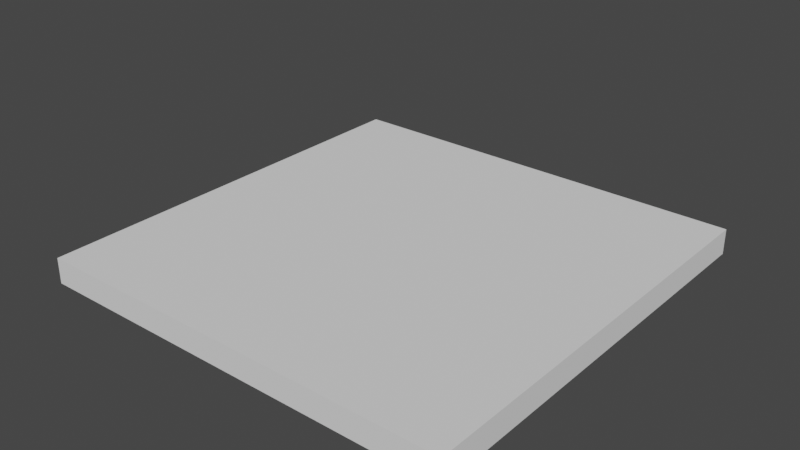 # Source: userpref.blend  (saved by Blender 2.92.4; exported with 4.5.12 LTS)
import bpy
from mathutils import Matrix  # noqa: F401  (used for matrix-valued properties, if any)

bpy.ops.wm.read_factory_settings(use_empty=True)
scene = bpy.context.scene
scene.name = 'Scene'

# ---- collections
col_collection = bpy.data.collections.new('Collection'); scene.collection.children.link(col_collection)

# ---- node groups
ng_random_geometry = bpy.data.node_groups.new('Random_geometry', 'GeometryNodeTree')
_s = ng_random_geometry.interface.new_socket(name='Geometry', in_out='OUTPUT', socket_type='NodeSocketGeometry')
_s = ng_random_geometry.interface.new_socket(name='scale', in_out='INPUT', socket_type='NodeSocketVector')
_s.min_value = 0.0
_s.max_value = -1e+04
_s = ng_random_geometry.interface.new_socket(name='seed_scale', in_out='INPUT', socket_type='NodeSocketVector')
_s.min_value = 0.0
_s.max_value = -1e+04
_s = ng_random_geometry.interface.new_socket(name='Geometry', in_out='INPUT', socket_type='NodeSocketGeometry')
_s = ng_random_geometry.interface.new_socket(name='seed_independent', in_out='INPUT', socket_type='NodeSocketFloat')
_s.default_value = 8.7
_s.min_value = -1e+04
_s.max_value = 1e+04
ng_random_geometry.is_modifier = True
_N = ng_random_geometry.nodes; _L = ng_random_geometry.links
n0 = _N.new('ShaderNodeMath'); n0.name = 'Math'; n0.location = (-167, 192)
n0.operation = 'SUBTRACT'
n0.inputs[0].default_value = 0.0
n0.inputs[2].default_value = 0.0
n1 = _N.new('ShaderNodeSeparateXYZ'); n1.name = 'Separate XYZ'; n1.location = (-494, 6)
n2 = _N.new('ShaderNodeMath'); n2.name = 'Math.002'; n2.location = (-156, 18)
n2.operation = 'SUBTRACT'
n2.inputs[0].default_value = 0.0
n2.inputs[2].default_value = 0.0
n3 = _N.new('ShaderNodeMath'); n3.name = 'Math.001'; n3.location = (-150, -192)
n3.inputs[2].default_value = 0.0
n4 = _N.new('NodeUndefined'); n4.name = 'Random Float.001'; n4.location = (124, 5)
n5 = _N.new('NodeUndefined'); n5.name = 'Random Float'; n5.location = (91, 160)
n6 = _N.new('ShaderNodeCombineXYZ'); n6.name = 'Combine XYZ'; n6.location = (513, 79)
n7 = _N.new('NodeUndefined'); n7.name = 'Random Float.002'; n7.location = (-473, -182)
n7.inputs[0].default_value = -200.0
n7.inputs[1].default_value = 200.0
n8 = _N.new('ShaderNodeSeparateXYZ'); n8.name = 'Separate XYZ.001'; n8.location = (-913, -111)
n9 = _N.new('ShaderNodeMath'); n9.name = 'Math.003'; n9.location = (-693, -149)
n9.inputs[2].default_value = 0.0
n10 = _N.new('ShaderNodeValue'); n10.name = 'Value'; n10.location = (447, -116)
n10.outputs[0].default_value = 3.0
n11 = _N.new('NodeGroupOutput'); n11.name = 'Group Output'; n11.location = (1721, 31)
n12 = _N.new('GeometryNodeTransform'); n12.name = 'Transform.001'; n12.location = (1518, 168)
n13 = _N.new('NodeGroupInput'); n13.name = 'Random_geometry'; n13.location = (-1113, 0)
n13.label = 'Random Geometry'
n14 = _N.new('ShaderNodeSeparateXYZ'); n14.name = 'Separate XYZ.002'; n14.location = (893, 12)
n15 = _N.new('ShaderNodeCombineXYZ'); n15.name = 'Combine XYZ.001'; n15.location = (1333, 33)
n16 = _N.new('ShaderNodeMath'); n16.name = 'Math.004'; n16.location = (1113, -49)
n16.inputs[2].default_value = 0.0
n17 = _N.new('NodeUndefined'); n17.name = 'Random Float.003'; n17.location = (891, -147)
n17.inputs[0].default_value = 0.0
n17.inputs[1].default_value = 3.0
n18 = _N.new('ShaderNodeVectorMath'); n18.name = 'Vector Math.001'; n18.location = (717, -3)
n18.operation = 'DIVIDE'
_L.new(n13.outputs[0], n1.inputs[0])
_L.new(n13.outputs[1], n8.inputs[0])
_L.new(n13.outputs[2], n12.inputs[0])
_L.new(n12.outputs[0], n11.inputs[0])
_L.new(n1.outputs[2], n3.inputs[0])
_L.new(n3.outputs[0], n6.inputs[2])
_L.new(n6.outputs[0], n12.inputs[1])
_L.new(n5.outputs[0], n6.inputs[0])
_L.new(n4.outputs[0], n6.inputs[1])
_L.new(n0.outputs[0], n5.inputs[0])
_L.new(n1.outputs[0], n5.inputs[1])
_L.new(n1.outputs[0], n0.inputs[1])
_L.new(n1.outputs[1], n2.inputs[1])
_L.new(n2.outputs[0], n4.inputs[0])
_L.new(n1.outputs[1], n4.inputs[1])
_L.new(n7.outputs[0], n4.inputs[2])
_L.new(n7.outputs[0], n5.inputs[2])
_L.new(n8.outputs[0], n9.inputs[0])
_L.new(n6.outputs[0], n18.inputs[0])
_L.new(n10.outputs[0], n18.inputs[1])
_L.new(n9.outputs[0], n7.inputs[2])
_L.new(n13.outputs[3], n9.inputs[1])
_L.new(n18.outputs[0], n14.inputs[0])
_L.new(n14.outputs[0], n15.inputs[0])
_L.new(n15.outputs[0], n12.inputs[3])
_L.new(n14.outputs[1], n15.inputs[1])
_L.new(n14.outputs[2], n16.inputs[0])
_L.new(n16.outputs[0], n15.inputs[2])
_L.new(n17.outputs[0], n16.inputs[1])
_L.new(n13.outputs[3], n17.inputs[2])
n11.is_active_output = True
ng_add_random_geometry = bpy.data.node_groups.new('Add_random_geometry', 'GeometryNodeTree')
_s = ng_add_random_geometry.interface.new_socket(name='Geometry', in_out='OUTPUT', socket_type='NodeSocketGeometry')
_s = ng_add_random_geometry.interface.new_socket(name='Geometry', in_out='INPUT', socket_type='NodeSocketGeometry')
_s = ng_add_random_geometry.interface.new_socket(name='scale', in_out='INPUT', socket_type='NodeSocketVector')
_s.min_value = 0.0
_s.max_value = -1e+04
_s = ng_add_random_geometry.interface.new_socket(name='seed_scale', in_out='INPUT', socket_type='NodeSocketVector')
_s.min_value = 0.0
_s.max_value = -1e+04
_s = ng_add_random_geometry.interface.new_socket(name='Geometry', in_out='INPUT', socket_type='NodeSocketGeometry')
_s = ng_add_random_geometry.interface.new_socket(name='seed_independent', in_out='INPUT', socket_type='NodeSocketFloat')
_s.default_value = 47.9
_s.min_value = -1e+04
_s.max_value = 1e+04
ng_add_random_geometry.is_modifier = True
_N = ng_add_random_geometry.nodes; _L = ng_add_random_geometry.links
n0 = _N.new('GeometryNodeJoinGeometry'); n0.name = 'Join Geometry.001'; n0.location = (230, 57)
n1 = _N.new('NodeGroupOutput'); n1.name = 'Group Output'; n1.location = (420, 0)
n2 = _N.new('NodeGroupInput'); n2.name = 'Group Input'; n2.location = (-519, -19)
n3 = _N.new('GeometryNodeGroup'); n3.name = 'Group.001'; n3.location = (-230, -57)
n3.node_tree = ng_random_geometry
_L.new(n2.outputs[0], n0.inputs[0])
_L.new(n0.outputs[0], n1.inputs[0])
_L.new(n2.outputs[1], n3.inputs[0])
_L.new(n2.outputs[2], n3.inputs[1])
_L.new(n2.outputs[3], n3.inputs[2])
_L.new(n3.outputs[0], n0.inputs[0])
_L.new(n2.outputs[4], n3.inputs[3])
n1.is_active_output = True
ng_geometry_nodes_001 = bpy.data.node_groups.new('Geometry Nodes.001', 'GeometryNodeTree')
_s = ng_geometry_nodes_001.interface.new_socket(name='Geometry', in_out='OUTPUT', socket_type='NodeSocketGeometry')
_s = ng_geometry_nodes_001.interface.new_socket(name='Geometry', in_out='INPUT', socket_type='NodeSocketGeometry')
ng_geometry_nodes_001.is_modifier = True
_N = ng_geometry_nodes_001.nodes; _L = ng_geometry_nodes_001.links
n0 = _N.new('GeometryNodeGroup'); n0.name = 'Group'; n0.location = (294, 1121)
n0.node_tree = ng_add_random_geometry
n1 = _N.new('GeometryNodeGroup'); n1.name = 'Group.001'; n1.location = (581, 908)
n1.node_tree = ng_add_random_geometry
n2 = _N.new('NodeGroupInput'); n2.name = 'Group Input'; n2.location = (-1499, 561)
n2.width = 156
n3 = _N.new('NodeGroupOutput'); n3.name = 'Group Output'; n3.location = (1995, 619)
n4 = _N.new('ShaderNodeVectorMath'); n4.name = 'Vector Math'; n4.location = (-1096, 274)
n4.width = 239
n4.operation = 'SCALE'
n4.inputs[0].default_value = (5.0, 5.0, 0.3)
n4.inputs[3].default_value = 3.0
n5 = _N.new('ShaderNodeValue'); n5.name = 'Value'; n5.location = (89, 138)
n5.outputs[0].default_value = 51.8
n6 = _N.new('GeometryNodeGroup'); n6.name = 'Group.002'; n6.location = (872, 612)
n6.node_tree = ng_add_random_geometry
n7 = _N.new('GeometryNodeGroup'); n7.name = 'Group.003'; n7.location = (1394, 389)
n7.node_tree = ng_add_random_geometry
n8 = _N.new('GeometryNodeTransform'); n8.name = 'Transform'; n8.location = (-627, 1174)
n8.inputs[1].default_value = (0.0, -7.2, -2.9)
_L.new(n2.outputs[0], n8.inputs[0])
_L.new(n8.outputs[0], n0.inputs[0])
_L.new(n4.outputs[0], n8.inputs[3])
_L.new(n0.outputs[0], n1.inputs[0])
_L.new(n4.outputs[0], n0.inputs[1])
_L.new(n4.outputs[0], n0.inputs[2])
_L.new(n1.outputs[0], n6.inputs[0])
_L.new(n4.outputs[0], n1.inputs[1])
_L.new(n4.outputs[0], n1.inputs[2])
_L.new(n4.outputs[0], n6.inputs[1])
_L.new(n4.outputs[0], n6.inputs[2])
_L.new(n5.outputs[0], n0.inputs[4])
_L.new(n5.outputs[0], n1.inputs[4])
_L.new(n5.outputs[0], n6.inputs[4])
_L.new(n6.outputs[0], n7.inputs[0])
_L.new(n7.outputs[0], n3.inputs[0])
_L.new(n4.outputs[0], n7.inputs[1])
_L.new(n4.outputs[0], n7.inputs[2])
_L.new(n5.outputs[0], n7.inputs[4])
_L.new(n6.outputs[0], n7.inputs[3])
_L.new(n1.outputs[0], n6.inputs[3])
_L.new(n0.outputs[0], n1.inputs[3])
_L.new(n8.outputs[0], n0.inputs[3])
n3.is_active_output = True

# ---- world
world_world = bpy.data.worlds.new('World'); scene.world = world_world
world_world.use_nodes = True; world_world.node_tree.nodes.clear()
_N = world_world.node_tree.nodes; _L = world_world.node_tree.links
n0 = _N.new('ShaderNodeOutputWorld'); n0.name = 'World Output'; n0.location = (300, 300)
n1 = _N.new('ShaderNodeBackground'); n1.name = 'Background'; n1.location = (10, 300)
n1.inputs[0].default_value = (0.05088, 0.05088, 0.05088, 1.0)
_L.new(n1.outputs[0], n0.inputs[0])
n0.is_active_output = True
world_world.color = (0.05088, 0.05088, 0.05088)
world_world.use_sun_shadow = False
world_world.sun_shadow_jitter_overblur = 0.0

# ---- meshes
me_cube_009 = bpy.data.meshes.new('Cube.009')
me_cube_009.from_pydata([(-1.0, -1.0, -1.0), (-1.0, -1.0, 1.0), (-1.0, 1.0, -1.0), (-1.0, 1.0, 1.0), (1.0, -1.0, -1.0), (1.0, -1.0, 1.0), (1.0, 1.0, -1.0), (1.0, 1.0, 1.0)], [], [(0, 1, 3, 2), (2, 3, 7, 6), (6, 7, 5, 4), (4, 5, 1, 0), (2, 6, 4, 0), (7, 3, 1, 5)])
_uv = me_cube_009.uv_layers.new(name='UVMap')
_uv.uv.foreach_set('vector', [0.375, 0.0, 0.625, 0.0, 0.625, 0.25, 0.375, 0.25, 0.375, 0.25, 0.625, 0.25, 0.625, 0.5, 0.375, 0.5, 0.375, 0.5, 0.625, 0.5, 0.625, 0.75, 0.375, 0.75, 0.375, 0.75, 0.625, 0.75, 0.625, 1.0, 0.375, 1.0, 0.125, 0.5, 0.375, 0.5, 0.375, 0.75, 0.125, 0.75, 0.625, 0.5, 0.875, 0.5, 0.875, 0.75, 0.625, 0.75])
me_cube_009.use_remesh_fix_poles = True
me_cube_009.use_remesh_preserve_attributes = False
me_cube_009.use_mirror_vertex_groups = False
me_cube_009.update()

# ---- objects
ob_cube = bpy.data.objects.new('Cube', me_cube_009)

# ---- transforms, parenting, visibility, modifiers, constraints
ob_cube.location = (0.0, 0.0, 0.0)
ob_cube.scale = (0.156, 0.156, 0.156)
ob_cube.lineart.crease_threshold = 0.0
_m = ob_cube.modifiers.new('GeometryNodes', 'NODES')
_m.node_group = ng_geometry_nodes_001

# ---- collection membership
col_collection.objects.link(ob_cube)

# ---- scene / render settings (as saved in the file)
scene.frame_start = 1; scene.frame_end = 250; scene.frame_set(1)
scene.render.engine = 'BLENDER_EEVEE_NEXT'
scene.cycles.use_denoising = False
scene.cycles.samples = 128
scene.cycles.sampling_pattern = 'TABULATED_SOBOL'
scene.cycles.use_adaptive_sampling = False
scene.cycles.use_light_tree = False
scene.view_settings.view_transform = 'Filmic'
bpy.context.view_layer.update()

# ---- added for rendering (the .blend has no active camera and no usable light): camera, sun
cam_auto = bpy.data.cameras.new('AutoCamera')
cam_auto.lens = 50.0
cam_auto.sensor_width = 36.0
cam_auto.clip_end = 1000.0
ob_auto_camera = bpy.data.objects.new('AutoCamera', cam_auto)
scene.collection.objects.link(ob_auto_camera)
ob_auto_camera.location = (6.18877, -8.54973, 4.84226)
ob_auto_camera.rotation_euler = (1.09748, -7.21219e-08, 0.694738)
scene.camera = ob_auto_camera
light_auto_sun = bpy.data.lights.new('AutoSun', 'SUN')
light_auto_sun.energy = 3.0
light_auto_sun.angle = 0.0523599
ob_auto_sun = bpy.data.objects.new('AutoSun', light_auto_sun)
scene.collection.objects.link(ob_auto_sun)
ob_auto_sun.rotation_euler = (0.872665, 0.174533, 0.523599)
bpy.context.view_layer.update()
